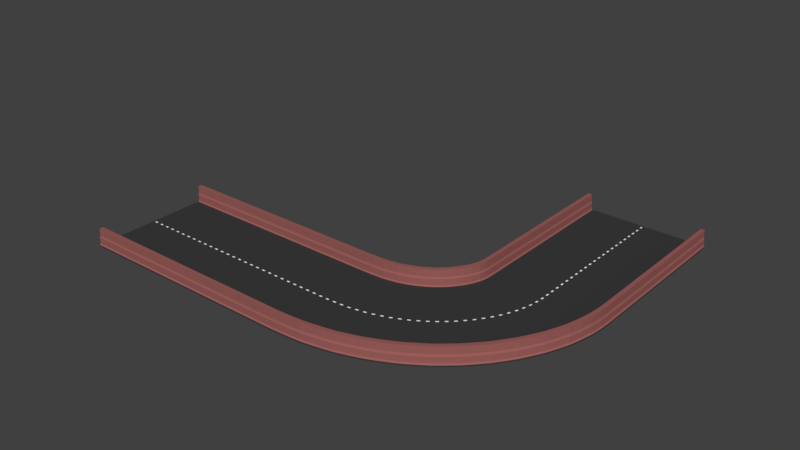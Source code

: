 # Source: road_round_2.blend  (saved by Blender 2.79.0; exported with 4.5.12 LTS)
import bpy
from mathutils import Matrix  # noqa: F401  (used for matrix-valued properties, if any)

bpy.ops.wm.read_factory_settings(use_empty=True)
scene = bpy.context.scene
scene.name = 'Scene'

# ---- collections
col_collection_1 = bpy.data.collections.new('Collection 1'); scene.collection.children.link(col_collection_1)

# ---- materials (node trees are filled in below, after node groups)
mat_road = bpy.data.materials.new('road')
mat_road.alpha_threshold = 0.0
mat_road.use_transparent_shadow = False
mat_road.diffuse_color = (0.04445, 0.04445, 0.04445, 1.0)
mat_road.roughness = 0.5
mat_road.line_color = (0.0, 0.0, 0.0, 1.0)
mat_strap = bpy.data.materials.new('strap')
mat_strap.alpha_threshold = 0.0
mat_strap.use_transparent_shadow = False
mat_strap.diffuse_color = (1.0, 1.0, 1.0, 1.0)
mat_strap.roughness = 0.5
mat_side = bpy.data.materials.new('side')
mat_side.alpha_threshold = 0.0
mat_side.use_transparent_shadow = False
mat_side.diffuse_color = (0.3264, 0.1133, 0.1037, 1.0)
mat_side.roughness = 0.5

# ---- material node trees

# ---- world
world_world = bpy.data.worlds.new('World'); scene.world = world_world
world_world.color = (0.05088, 0.05088, 0.05088)
world_world.use_sun_shadow = False
world_world.sun_shadow_jitter_overblur = 0.0
world_world.cycles.sampling_method = 'MANUAL'

# ---- meshes
me_cube = bpy.data.meshes.new('Cube')
me_cube.from_pydata([(0.5, 7.2, 0.1), (0.5, -7.2, 0.1), (-0.5, -7.2, 0.1), (-0.5, 7.2, 0.1), (0.5, -7.2, 0.1), (-0.5, -7.2, 0.1), (0.5, -7.2, 0.1), (-0.5, -7.2, 0.1), (0.5, -7.2, 0.1), (-0.5, -7.2, 0.1), (0.5, -8.2, -0.1), (-0.5, -8.2, -0.1), (0.5, -8.2, 0.09999), (-0.5, -8.2, 0.09999), (0.5, -7.338, 0.2503), (-0.5, -7.338, 0.2503), (0.5, -8.062, 0.2503), (-0.5, -8.062, 0.2503), (0.5, -7.338, 1.028), (-0.5, -7.338, 1.028), (0.5, -8.062, 1.028), (-0.5, -8.062, 1.028), (0.5, -7.44, 1.256), (-0.5, -7.44, 1.256), (0.5, -7.96, 1.256), (-0.5, -7.96, 1.256), (0.5, -7.44, 2.192), (-0.5, -7.44, 2.192), (0.5, -7.96, 2.192), (-0.5, -7.96, 2.192), (0.5, 7.2, 0.1), (-0.5, 7.2, 0.1), (0.5, 7.2, 0.1), (-0.5, 7.2, 0.1), (0.5, 7.2, 0.1), (-0.5, 7.2, 0.1), (0.5, 7.2, 0.1), (-0.5, 7.2, 0.1), (0.5, 8.2, -0.1), (-0.5, 8.2, -0.1), (0.5, 8.2, 0.09999), (-0.5, 8.2, 0.09999), (0.5, 7.338, 0.2503), (-0.5, 7.338, 0.2503), (0.5, 8.062, 0.2503), (-0.5, 8.062, 0.2503), (0.5, 7.338, 1.028), (-0.5, 7.338, 1.028), (0.5, 8.062, 1.028), (-0.5, 8.062, 1.028), (0.5, 7.44, 1.256), (-0.5, 7.44, 1.256), (0.5, 7.96, 1.256), (-0.5, 7.96, 1.256), (0.5, 7.44, 2.192), (-0.5, 7.44, 2.192), (0.5, 7.96, 2.192), (-0.5, 7.96, 2.192), (0.5, -7.2, 0.1), (0.5, 0.1027, 0.1), (0.5, -0.1027, 0.1), (-0.5, -0.1027, 0.1), (-0.5, 0.1027, 0.1), (0.1959, 0.1027, 0.1), (0.1959, -0.1027, 0.1), (-0.1959, -0.1027, 0.1), (-0.1959, 0.1027, 0.1)], [(4, 58)], [(60, 61, 2, 1), (1, 2, 5, 4), (38, 10, 11, 39), (6, 7, 9, 8), (4, 5, 7, 6), (10, 12, 13, 11), (17, 16, 20, 21), (13, 12, 16, 17), (8, 9, 15, 14), (14, 15, 19, 18), (18, 19, 23, 22), (21, 20, 24, 25), (26, 27, 29, 28), (25, 24, 28, 29), (22, 23, 27, 26), (30, 32, 33, 31), (34, 36, 37, 35), (32, 34, 35, 33), (38, 39, 41, 40), (45, 49, 48, 44), (41, 45, 44, 40), (36, 42, 43, 37), (42, 46, 47, 43), (46, 50, 51, 47), (49, 53, 52, 48), (54, 56, 57, 55), (53, 57, 56, 52), (50, 54, 55, 51), (0, 3, 62, 59), (63, 66, 65, 64), (61, 65, 66, 62), (59, 63, 64, 60)])
me_cube.polygons.foreach_set('material_index', [0, 0, 0, 0, 0, 0, 2, 2, 2, 2, 2, 2, 2, 2, 2, 0, 0, 0, 0, 2, 2, 2, 2, 2, 2, 2, 2, 2, 0, 1, 0, 0])
me_cube.materials.append(mat_road)
me_cube.materials.append(mat_strap)
me_cube.materials.append(mat_side)
me_cube.use_remesh_preserve_volume = False
me_cube.use_remesh_preserve_attributes = False
me_cube.use_mirror_vertex_groups = False
me_cube.update()

# ---- curves / text
cu_beziercurve = bpy.data.curves.new('BezierCurve', 'CURVE')
cu_beziercurve.dimensions = '3D'
_sp = cu_beziercurve.splines.new('BEZIER'); _sp.bezier_points.add(5)
_sp.bezier_points.foreach_set('co', [-2.25, 0.0, 0.0, -0.25, 0.0, 0.0, 1.375, 0.0, 0.0, 3.625, 1.875, 0.0, 3.625, 3.75, 0.0, 3.625, 4.75, 0.0])
_sp.bezier_points.foreach_set('handle_left', [-2.917, 0.0, 0.0, -0.9167, 0.0, 0.0, 0.8333, 0.0, 0.0, 3.61, 1.08, -6.985e-09, 3.625, 3.125, 0.0, 3.625, 4.417, 0.0])
_sp.bezier_points.foreach_set('handle_right', [-1.583, 0.0, 0.0, 0.2917, 0.0, 0.0, 2.827, 0.0008508, -3.725e-09, 3.625, 2.5, 0.0, 3.625, 4.083, 0.0, 3.625, 5.083, 0.0])
for _p, _l, _r in zip(_sp.bezier_points, ['VECTOR', 'VECTOR', 'VECTOR', 'FREE', 'VECTOR', 'VECTOR'], ['VECTOR', 'VECTOR', 'FREE', 'VECTOR', 'VECTOR', 'VECTOR']): _p.handle_left_type = _l; _p.handle_right_type = _r
_sp.order_u = 0
_sp.order_v = 0
cu_beziercurve.use_path = True
cu_beziercurve.use_path_clamp = True
cu_beziercurve.bevel_resolution = 0
cu_beziercurve.fill_mode = 'HALF'

# ---- objects
ob_beziercurve = bpy.data.objects.new('BezierCurve', cu_beziercurve)
ob_cube = bpy.data.objects.new('Cube', me_cube)

# ---- transforms, parenting, visibility, modifiers, constraints
ob_beziercurve.location = (0.0, 0.0, 0.0)
ob_beziercurve.scale = (8.0, 8.0, 8.0)
ob_beziercurve.hide_viewport = True
ob_beziercurve.lineart.crease_threshold = 0.0
ob_cube.location = (0.0, 0.0, 0.0)
ob_cube.lock_rotations_4d = False
ob_cube.empty_display_type = 'ARROWS'
ob_cube.lineart.crease_threshold = 0.0
_m = ob_cube.modifiers.new('Array', 'ARRAY')
_m.fit_type = 'FIT_CURVE'
_m.curve = ob_beziercurve
_m.constant_offset_displace = (0.0, 0.0, 0.0)
_m = ob_cube.modifiers.new('Curve', 'CURVE')
_m.object = ob_beziercurve

# ---- collection membership
col_collection_1.objects.link(ob_beziercurve)
col_collection_1.objects.link(ob_cube)

# ---- scene / render settings (as saved in the file)
scene.frame_start = 1; scene.frame_end = 250; scene.frame_set(1)
scene.render.engine = 'BLENDER_EEVEE_NEXT'
scene.render.resolution_percentage = 50
scene.render.dither_intensity = 0.0
scene.cycles.use_denoising = False
scene.cycles.samples = 128
scene.cycles.sampling_pattern = 'TABULATED_SOBOL'
scene.cycles.use_adaptive_sampling = False
scene.cycles.use_light_tree = False
scene.cycles.blur_glossy = 0.0
scene.cycles.sample_clamp_indirect = 0.0
scene.view_settings.view_transform = 'Standard'
bpy.context.view_layer.update()

# ---- added for rendering (the .blend has no active camera and no usable light): camera, sun
cam_auto = bpy.data.cameras.new('AutoCamera')
cam_auto.lens = 50.0
cam_auto.sensor_width = 36.0
cam_auto.clip_end = 1376.65
ob_auto_camera = bpy.data.objects.new('AutoCamera', cam_auto)
scene.collection.objects.link(ob_auto_camera)
ob_auto_camera.location = (84.0418, -75.2302, 62.7535)
ob_auto_camera.rotation_euler = (1.09748, -7.21219e-08, 0.694738)
scene.camera = ob_auto_camera
light_auto_sun = bpy.data.lights.new('AutoSun', 'SUN')
light_auto_sun.energy = 3.0
light_auto_sun.angle = 0.0523599
ob_auto_sun = bpy.data.objects.new('AutoSun', light_auto_sun)
scene.collection.objects.link(ob_auto_sun)
ob_auto_sun.rotation_euler = (0.872665, 0.174533, 0.523599)
bpy.context.view_layer.update()
